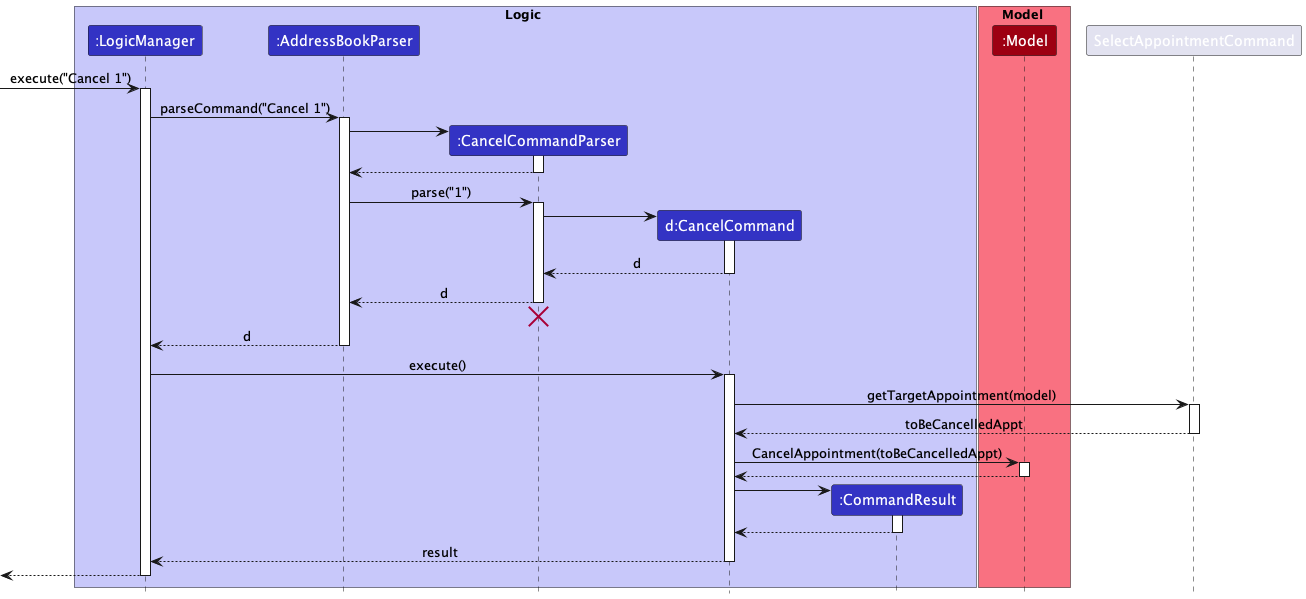

The diagram above was rendered by PlantUML. Its source (embedded in the PNG):
@startuml
!include style.puml

box Logic LOGIC_COLOR_T1
participant ":LogicManager" as LogicManager LOGIC_COLOR
participant ":AddressBookParser" as AddressBookParser LOGIC_COLOR
participant ":CancelCommandParser" as CancelCommandParser LOGIC_COLOR
participant "d:CancelCommand" as CancelCommand LOGIC_COLOR
participant ":CommandResult" as CommandResult LOGIC_COLOR
participant ":SelectAppointmentCommand" as CommandResult LOGIC_COLOR
end box

box Model MODEL_COLOR_T1
participant ":Model" as Model MODEL_COLOR
end box

[-> LogicManager : execute("Cancel 1")
activate LogicManager

LogicManager -> AddressBookParser : parseCommand("Cancel 1")
activate AddressBookParser

create CancelCommandParser
AddressBookParser -> CancelCommandParser
activate CancelCommandParser

CancelCommandParser --> AddressBookParser
deactivate CancelCommandParser

AddressBookParser -> CancelCommandParser : parse("1")
activate CancelCommandParser

create CancelCommand
CancelCommandParser -> CancelCommand
activate CancelCommand

CancelCommand --> CancelCommandParser : d
deactivate CancelCommand

CancelCommandParser --> AddressBookParser : d
deactivate CancelCommandParser
'Hidden arrow to position the destroy marker below the end of the activation bar.
CancelCommandParser -[hidden]-> AddressBookParser
destroy CancelCommandParser

AddressBookParser --> LogicManager : d
deactivate AddressBookParser

LogicManager -> CancelCommand : execute()
activate CancelCommand

CancelCommand -> SelectAppointmentCommand : getTargetAppointment(model)
activate SelectAppointmentCommand
SelectAppointmentCommand --> CancelCommand : toBeCancelledAppt
deactivate SelectAppointmentCommand

CancelCommand -> Model : CancelAppointment(toBeCancelledAppt)
activate Model

Model --> CancelCommand
deactivate Model

create CommandResult
CancelCommand -> CommandResult
activate CommandResult

CommandResult --> CancelCommand
deactivate CommandResult

CancelCommand --> LogicManager : result
deactivate CancelCommand

[<--LogicManager
deactivate LogicManager
@enduml